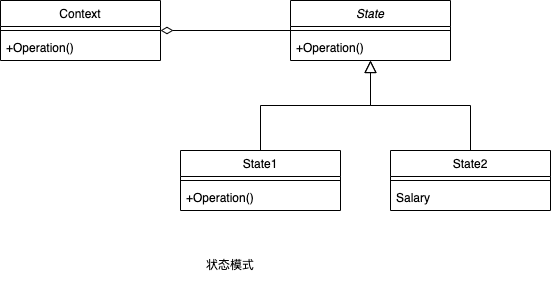

The diagram above was exported from draw.io. Its source (the exported page's mxGraphModel, read from the mxfile embedded in the PNG):
<mxGraphModel dx="609" dy="339" grid="1" gridSize="10" guides="1" tooltips="1" connect="1" arrows="1" fold="1" page="1" pageScale="1" pageWidth="1169" pageHeight="827" math="0" shadow="0">
  <root>
    <mxCell id="0" />
    <mxCell id="1" parent="0" />
    <mxCell id="33" style="edgeStyle=none;html=1;entryX=1;entryY=0.5;entryDx=0;entryDy=0;endArrow=diamondThin;endFill=0;endSize=10;" edge="1" parent="1" source="2" target="19">
      <mxGeometry relative="1" as="geometry" />
    </mxCell>
    <mxCell id="2" value="State" style="swimlane;fontStyle=2;align=center;verticalAlign=top;childLayout=stackLayout;horizontal=1;startSize=26;horizontalStack=0;resizeParent=1;resizeLast=0;collapsible=1;marginBottom=0;rounded=0;shadow=0;strokeWidth=1;" vertex="1" parent="1">
      <mxGeometry x="350" y="60" width="160" height="60" as="geometry">
        <mxRectangle x="230" y="140" width="160" height="26" as="alternateBounds" />
      </mxGeometry>
    </mxCell>
    <mxCell id="6" value="" style="line;html=1;strokeWidth=1;align=left;verticalAlign=middle;spacingTop=-1;spacingLeft=3;spacingRight=3;rotatable=0;labelPosition=right;points=[];portConstraint=eastwest;" vertex="1" parent="2">
      <mxGeometry y="26" width="160" height="8" as="geometry" />
    </mxCell>
    <mxCell id="7" value="+Operation()" style="text;align=left;verticalAlign=top;spacingLeft=4;spacingRight=4;overflow=hidden;rotatable=0;points=[[0,0.5],[1,0.5]];portConstraint=eastwest;" vertex="1" parent="2">
      <mxGeometry y="34" width="160" height="26" as="geometry" />
    </mxCell>
    <mxCell id="8" value="State1" style="swimlane;fontStyle=0;align=center;verticalAlign=top;childLayout=stackLayout;horizontal=1;startSize=26;horizontalStack=0;resizeParent=1;resizeLast=0;collapsible=1;marginBottom=0;rounded=0;shadow=0;strokeWidth=1;" vertex="1" parent="1">
      <mxGeometry x="240" y="210" width="160" height="60" as="geometry">
        <mxRectangle x="130" y="380" width="160" height="26" as="alternateBounds" />
      </mxGeometry>
    </mxCell>
    <mxCell id="11" value="" style="line;html=1;strokeWidth=1;align=left;verticalAlign=middle;spacingTop=-1;spacingLeft=3;spacingRight=3;rotatable=0;labelPosition=right;points=[];portConstraint=eastwest;" vertex="1" parent="8">
      <mxGeometry y="26" width="160" height="8" as="geometry" />
    </mxCell>
    <mxCell id="13" value="+Operation()" style="text;align=left;verticalAlign=top;spacingLeft=4;spacingRight=4;overflow=hidden;rotatable=0;points=[[0,0.5],[1,0.5]];portConstraint=eastwest;" vertex="1" parent="8">
      <mxGeometry y="34" width="160" height="26" as="geometry" />
    </mxCell>
    <mxCell id="14" value="" style="endArrow=block;endSize=10;endFill=0;shadow=0;strokeWidth=1;rounded=0;edgeStyle=elbowEdgeStyle;elbow=vertical;" edge="1" parent="1" source="8" target="2">
      <mxGeometry width="160" relative="1" as="geometry">
        <mxPoint x="330" y="143" as="sourcePoint" />
        <mxPoint x="330" y="143" as="targetPoint" />
      </mxGeometry>
    </mxCell>
    <mxCell id="15" value="State2" style="swimlane;fontStyle=0;align=center;verticalAlign=top;childLayout=stackLayout;horizontal=1;startSize=26;horizontalStack=0;resizeParent=1;resizeLast=0;collapsible=1;marginBottom=0;rounded=0;shadow=0;strokeWidth=1;" vertex="1" parent="1">
      <mxGeometry x="450" y="210" width="160" height="60" as="geometry">
        <mxRectangle x="340" y="380" width="170" height="26" as="alternateBounds" />
      </mxGeometry>
    </mxCell>
    <mxCell id="17" value="" style="line;html=1;strokeWidth=1;align=left;verticalAlign=middle;spacingTop=-1;spacingLeft=3;spacingRight=3;rotatable=0;labelPosition=right;points=[];portConstraint=eastwest;" vertex="1" parent="15">
      <mxGeometry y="26" width="160" height="8" as="geometry" />
    </mxCell>
    <mxCell id="32" value="Salary" style="text;align=left;verticalAlign=top;spacingLeft=4;spacingRight=4;overflow=hidden;rotatable=0;points=[[0,0.5],[1,0.5]];portConstraint=eastwest;" vertex="1" parent="15">
      <mxGeometry y="34" width="160" height="26" as="geometry" />
    </mxCell>
    <mxCell id="18" value="" style="endArrow=block;endSize=10;endFill=0;shadow=0;strokeWidth=1;rounded=0;edgeStyle=elbowEdgeStyle;elbow=vertical;" edge="1" parent="1" source="15" target="2">
      <mxGeometry width="160" relative="1" as="geometry">
        <mxPoint x="340" y="313" as="sourcePoint" />
        <mxPoint x="440" y="211" as="targetPoint" />
      </mxGeometry>
    </mxCell>
    <mxCell id="19" value="Context" style="swimlane;fontStyle=0;align=center;verticalAlign=top;childLayout=stackLayout;horizontal=1;startSize=26;horizontalStack=0;resizeParent=1;resizeLast=0;collapsible=1;marginBottom=0;rounded=0;shadow=0;strokeWidth=1;" vertex="1" parent="1">
      <mxGeometry x="60" y="60" width="160" height="60" as="geometry">
        <mxRectangle x="550" y="140" width="160" height="26" as="alternateBounds" />
      </mxGeometry>
    </mxCell>
    <mxCell id="25" value="" style="line;html=1;strokeWidth=1;align=left;verticalAlign=middle;spacingTop=-1;spacingLeft=3;spacingRight=3;rotatable=0;labelPosition=right;points=[];portConstraint=eastwest;" vertex="1" parent="19">
      <mxGeometry y="26" width="160" height="8" as="geometry" />
    </mxCell>
    <mxCell id="26" value="+Operation()" style="text;align=left;verticalAlign=top;spacingLeft=4;spacingRight=4;overflow=hidden;rotatable=0;points=[[0,0.5],[1,0.5]];portConstraint=eastwest;" vertex="1" parent="19">
      <mxGeometry y="34" width="160" height="26" as="geometry" />
    </mxCell>
    <mxCell id="34" value="状态模式" style="text;html=1;strokeColor=none;fillColor=none;align=center;verticalAlign=middle;whiteSpace=wrap;rounded=0;" vertex="1" parent="1">
      <mxGeometry x="260" y="310" width="60" height="30" as="geometry" />
    </mxCell>
  </root>
</mxGraphModel>